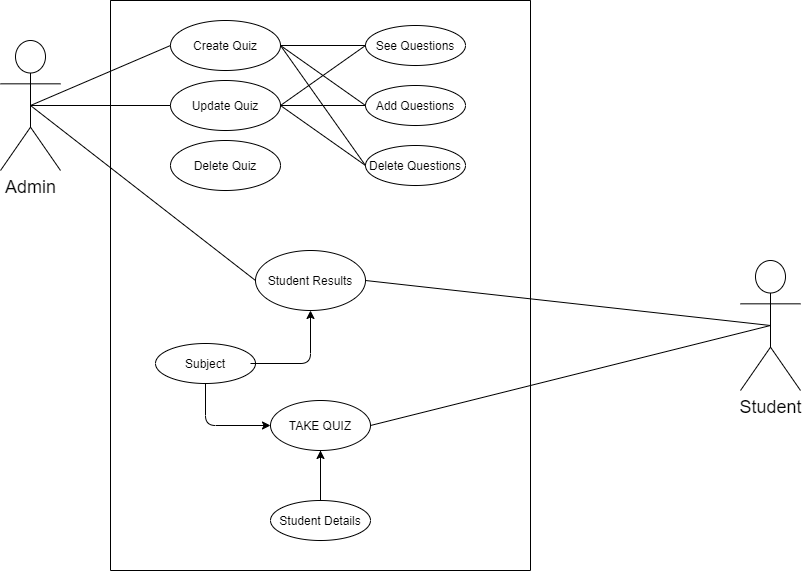

The diagram above was exported from draw.io. Its source (the exported page's mxGraphModel, read from the mxfile embedded in the PNG):
<mxGraphModel dx="1483" dy="701" grid="1" gridSize="10" guides="1" tooltips="1" connect="1" arrows="1" fold="1" page="1" pageScale="1" pageWidth="1169" pageHeight="826" background="none" math="0" shadow="0">
  <root>
    <mxCell id="0" />
    <mxCell id="1" parent="0" />
    <mxCell id="4" value="" style="swimlane;whiteSpace=wrap;startSize=0;" parent="1" vertex="1">
      <mxGeometry x="340" y="70" width="420" height="570" as="geometry" />
    </mxCell>
    <mxCell id="FZYqaPSt_B4bNX5DsFft-58" value="Create Quiz" style="ellipse;whiteSpace=wrap;html=1;" parent="4" vertex="1">
      <mxGeometry x="60" y="20" width="110" height="50" as="geometry" />
    </mxCell>
    <mxCell id="FZYqaPSt_B4bNX5DsFft-63" value="Student Details" style="ellipse;whiteSpace=wrap;html=1;" parent="4" vertex="1">
      <mxGeometry x="160" y="500" width="100" height="40" as="geometry" />
    </mxCell>
    <mxCell id="FZYqaPSt_B4bNX5DsFft-60" value="Update Quiz" style="ellipse;whiteSpace=wrap;html=1;" parent="4" vertex="1">
      <mxGeometry x="60" y="80" width="110" height="50" as="geometry" />
    </mxCell>
    <mxCell id="FZYqaPSt_B4bNX5DsFft-59" value="Delete Quiz" style="ellipse;whiteSpace=wrap;html=1;" parent="4" vertex="1">
      <mxGeometry x="60" y="140" width="110" height="50" as="geometry" />
    </mxCell>
    <mxCell id="FZYqaPSt_B4bNX5DsFft-64" value="TAKE QUIZ" style="ellipse;whiteSpace=wrap;html=1;" parent="4" vertex="1">
      <mxGeometry x="160" y="400" width="100" height="50" as="geometry" />
    </mxCell>
    <mxCell id="FZYqaPSt_B4bNX5DsFft-72" value="" style="endArrow=none;html=1;entryX=0.5;entryY=1;entryDx=0;entryDy=0;exitX=0.5;exitY=0;exitDx=0;exitDy=0;" parent="4" source="FZYqaPSt_B4bNX5DsFft-63" target="FZYqaPSt_B4bNX5DsFft-64" edge="1">
      <mxGeometry width="50" height="50" relative="1" as="geometry">
        <mxPoint x="430" y="277" as="sourcePoint" />
        <mxPoint x="540" y="277" as="targetPoint" />
      </mxGeometry>
    </mxCell>
    <mxCell id="DpAatP0VZQlLbhhI8Xf_-4" value="Student Results&lt;span style=&quot;color: rgba(0 , 0 , 0 , 0) ; font-family: monospace ; font-size: 0px&quot;&gt;%3CmxGraphModel%3E%3Croot%3E%3CmxCell%20id%3D%220%22%2F%3E%3CmxCell%20id%3D%221%22%20parent%3D%220%22%2F%3E%3CmxCell%20id%3D%222%22%20value%3D%22%22%20style%3D%22endArrow%3Dnone%3Bhtml%3D1%3BexitX%3D0.5%3BexitY%3D0.5%3BexitDx%3D0%3BexitDy%3D0%3BexitPerimeter%3D0%3BentryX%3D0%3BentryY%3D0.5%3BentryDx%3D0%3BentryDy%3D0%3B%22%20edge%3D%221%22%20parent%3D%221%22%3E%3CmxGeometry%20width%3D%2250%22%20height%3D%2250%22%20relative%3D%221%22%20as%3D%22geometry%22%3E%3CmxPoint%20x%3D%22260%22%20y%3D%22175%22%20as%3D%22sourcePoint%22%2F%3E%3CmxPoint%20x%3D%22482.5%22%20y%3D%22255%22%20as%3D%22targetPoint%22%2F%3E%3C%2FmxGeometry%3E%3C%2FmxCell%3E%3C%2Froot%3E%3C%2FmxGraphModel%3E&lt;/span&gt;" style="ellipse;whiteSpace=wrap;html=1;" parent="4" vertex="1">
      <mxGeometry x="145" y="250" width="110" height="60" as="geometry" />
    </mxCell>
    <mxCell id="DpAatP0VZQlLbhhI8Xf_-7" value="Subject" style="ellipse;whiteSpace=wrap;html=1;" parent="4" vertex="1">
      <mxGeometry x="45" y="343" width="100" height="40" as="geometry" />
    </mxCell>
    <mxCell id="HshuYVcyzeEb-BEAJpIi-8" value="See Questions" style="ellipse;whiteSpace=wrap;html=1;" vertex="1" parent="4">
      <mxGeometry x="255" y="25" width="100" height="40" as="geometry" />
    </mxCell>
    <mxCell id="HshuYVcyzeEb-BEAJpIi-7" value="Add Questions" style="ellipse;whiteSpace=wrap;html=1;" vertex="1" parent="4">
      <mxGeometry x="255" y="85" width="100" height="40" as="geometry" />
    </mxCell>
    <mxCell id="HshuYVcyzeEb-BEAJpIi-6" value="Delete Questions" style="ellipse;whiteSpace=wrap;html=1;" vertex="1" parent="4">
      <mxGeometry x="255" y="145" width="100" height="40" as="geometry" />
    </mxCell>
    <mxCell id="HshuYVcyzeEb-BEAJpIi-13" value="" style="endArrow=none;html=1;entryX=0;entryY=0.5;entryDx=0;entryDy=0;" edge="1" parent="4" source="FZYqaPSt_B4bNX5DsFft-58" target="HshuYVcyzeEb-BEAJpIi-8">
      <mxGeometry width="50" height="50" relative="1" as="geometry">
        <mxPoint x="170" y="45" as="sourcePoint" />
        <mxPoint x="300" y="100" as="targetPoint" />
      </mxGeometry>
    </mxCell>
    <mxCell id="FZYqaPSt_B4bNX5DsFft-68" value="" style="endArrow=none;html=1;exitX=1;exitY=0.5;exitDx=0;exitDy=0;entryX=0;entryY=0.5;entryDx=0;entryDy=0;" parent="4" source="FZYqaPSt_B4bNX5DsFft-58" target="HshuYVcyzeEb-BEAJpIi-7" edge="1">
      <mxGeometry width="50" height="50" relative="1" as="geometry">
        <mxPoint x="-80" y="100" as="sourcePoint" />
        <mxPoint x="157.5" y="319" as="targetPoint" />
      </mxGeometry>
    </mxCell>
    <mxCell id="HshuYVcyzeEb-BEAJpIi-10" value="" style="endArrow=none;html=1;exitX=1;exitY=0.5;exitDx=0;exitDy=0;entryX=0;entryY=0.5;entryDx=0;entryDy=0;" edge="1" parent="4" source="FZYqaPSt_B4bNX5DsFft-58" target="HshuYVcyzeEb-BEAJpIi-6">
      <mxGeometry width="50" height="50" relative="1" as="geometry">
        <mxPoint x="-60" y="125" as="sourcePoint" />
        <mxPoint x="80" y="185" as="targetPoint" />
      </mxGeometry>
    </mxCell>
    <mxCell id="HshuYVcyzeEb-BEAJpIi-9" value="" style="endArrow=none;html=1;exitX=1;exitY=0.5;exitDx=0;exitDy=0;entryX=0;entryY=0.5;entryDx=0;entryDy=0;" edge="1" parent="4" source="FZYqaPSt_B4bNX5DsFft-60" target="HshuYVcyzeEb-BEAJpIi-8">
      <mxGeometry width="50" height="50" relative="1" as="geometry">
        <mxPoint x="-70" y="115" as="sourcePoint" />
        <mxPoint x="70" y="175" as="targetPoint" />
      </mxGeometry>
    </mxCell>
    <mxCell id="HshuYVcyzeEb-BEAJpIi-11" value="" style="endArrow=none;html=1;exitX=1;exitY=0.5;exitDx=0;exitDy=0;entryX=0;entryY=0.5;entryDx=0;entryDy=0;" edge="1" parent="4" source="FZYqaPSt_B4bNX5DsFft-60" target="HshuYVcyzeEb-BEAJpIi-6">
      <mxGeometry width="50" height="50" relative="1" as="geometry">
        <mxPoint x="-50" y="135" as="sourcePoint" />
        <mxPoint x="90" y="195" as="targetPoint" />
      </mxGeometry>
    </mxCell>
    <mxCell id="HshuYVcyzeEb-BEAJpIi-12" value="" style="endArrow=none;html=1;entryX=0;entryY=0.5;entryDx=0;entryDy=0;" edge="1" parent="4" target="HshuYVcyzeEb-BEAJpIi-7">
      <mxGeometry width="50" height="50" relative="1" as="geometry">
        <mxPoint x="170" y="105" as="sourcePoint" />
        <mxPoint x="100" y="205" as="targetPoint" />
      </mxGeometry>
    </mxCell>
    <mxCell id="HshuYVcyzeEb-BEAJpIi-15" value="" style="endArrow=classic;html=1;entryX=0.5;entryY=1;entryDx=0;entryDy=0;" edge="1" parent="4" target="DpAatP0VZQlLbhhI8Xf_-4">
      <mxGeometry width="50" height="50" relative="1" as="geometry">
        <mxPoint x="140" y="363" as="sourcePoint" />
        <mxPoint x="90" y="250" as="targetPoint" />
        <Array as="points">
          <mxPoint x="200" y="363" />
        </Array>
      </mxGeometry>
    </mxCell>
    <mxCell id="HshuYVcyzeEb-BEAJpIi-16" value="" style="endArrow=classic;html=1;exitX=0.5;exitY=1;exitDx=0;exitDy=0;entryX=0;entryY=0.5;entryDx=0;entryDy=0;" edge="1" parent="4" source="DpAatP0VZQlLbhhI8Xf_-7" target="FZYqaPSt_B4bNX5DsFft-64">
      <mxGeometry width="50" height="50" relative="1" as="geometry">
        <mxPoint x="105" y="353" as="sourcePoint" />
        <mxPoint x="210" y="320" as="targetPoint" />
        <Array as="points">
          <mxPoint x="95" y="425" />
        </Array>
      </mxGeometry>
    </mxCell>
    <mxCell id="HshuYVcyzeEb-BEAJpIi-17" value="" style="endArrow=classic;html=1;exitX=0.5;exitY=0;exitDx=0;exitDy=0;entryX=0.5;entryY=1;entryDx=0;entryDy=0;" edge="1" parent="4" source="FZYqaPSt_B4bNX5DsFft-63" target="FZYqaPSt_B4bNX5DsFft-64">
      <mxGeometry width="50" height="50" relative="1" as="geometry">
        <mxPoint x="105" y="393" as="sourcePoint" />
        <mxPoint x="170" y="435" as="targetPoint" />
        <Array as="points" />
      </mxGeometry>
    </mxCell>
    <mxCell id="FZYqaPSt_B4bNX5DsFft-41" value="&lt;font style=&quot;font-size: 18px&quot;&gt;Admin&lt;/font&gt;" style="shape=umlActor;verticalLabelPosition=bottom;verticalAlign=top;html=1;" parent="1" vertex="1">
      <mxGeometry x="230" y="110" width="60" height="130" as="geometry" />
    </mxCell>
    <mxCell id="FZYqaPSt_B4bNX5DsFft-45" value="&lt;font style=&quot;font-size: 18px&quot;&gt;Student&lt;/font&gt;" style="shape=umlActor;verticalLabelPosition=bottom;verticalAlign=top;html=1;" parent="1" vertex="1">
      <mxGeometry x="970" y="330" width="60" height="130" as="geometry" />
    </mxCell>
    <mxCell id="FZYqaPSt_B4bNX5DsFft-69" value="" style="endArrow=none;html=1;entryX=0;entryY=0.5;entryDx=0;entryDy=0;exitX=0.5;exitY=0.5;exitDx=0;exitDy=0;exitPerimeter=0;" parent="1" source="FZYqaPSt_B4bNX5DsFft-41" target="FZYqaPSt_B4bNX5DsFft-58" edge="1">
      <mxGeometry width="50" height="50" relative="1" as="geometry">
        <mxPoint x="592.5" y="331" as="sourcePoint" />
        <mxPoint x="830" y="375" as="targetPoint" />
      </mxGeometry>
    </mxCell>
    <mxCell id="FZYqaPSt_B4bNX5DsFft-70" value="" style="endArrow=none;html=1;exitX=1;exitY=0.5;exitDx=0;exitDy=0;" parent="1" source="FZYqaPSt_B4bNX5DsFft-64" edge="1">
      <mxGeometry width="50" height="50" relative="1" as="geometry">
        <mxPoint x="730" y="385" as="sourcePoint" />
        <mxPoint x="1000" y="395" as="targetPoint" />
      </mxGeometry>
    </mxCell>
    <mxCell id="FZYqaPSt_B4bNX5DsFft-74" value="" style="endArrow=none;html=1;exitX=0.5;exitY=0.5;exitDx=0;exitDy=0;exitPerimeter=0;entryX=0;entryY=0.5;entryDx=0;entryDy=0;" parent="1" source="FZYqaPSt_B4bNX5DsFft-41" target="FZYqaPSt_B4bNX5DsFft-60" edge="1">
      <mxGeometry width="50" height="50" relative="1" as="geometry">
        <mxPoint x="270" y="185" as="sourcePoint" />
        <mxPoint x="492.5" y="265" as="targetPoint" />
      </mxGeometry>
    </mxCell>
    <mxCell id="DpAatP0VZQlLbhhI8Xf_-10" value="" style="endArrow=none;html=1;exitX=0.5;exitY=0.5;exitDx=0;exitDy=0;exitPerimeter=0;entryX=0;entryY=0.5;entryDx=0;entryDy=0;" parent="1" source="FZYqaPSt_B4bNX5DsFft-41" target="DpAatP0VZQlLbhhI8Xf_-4" edge="1">
      <mxGeometry width="50" height="50" relative="1" as="geometry">
        <mxPoint x="270" y="185" as="sourcePoint" />
        <mxPoint x="492.5" y="265" as="targetPoint" />
      </mxGeometry>
    </mxCell>
    <mxCell id="DpAatP0VZQlLbhhI8Xf_-11" value="" style="endArrow=none;html=1;entryX=1;entryY=0.5;entryDx=0;entryDy=0;exitX=0.5;exitY=0.5;exitDx=0;exitDy=0;exitPerimeter=0;" parent="1" source="FZYqaPSt_B4bNX5DsFft-45" target="DpAatP0VZQlLbhhI8Xf_-4" edge="1">
      <mxGeometry width="50" height="50" relative="1" as="geometry">
        <mxPoint x="1000" y="400" as="sourcePoint" />
        <mxPoint x="492.5" y="335" as="targetPoint" />
      </mxGeometry>
    </mxCell>
  </root>
</mxGraphModel>